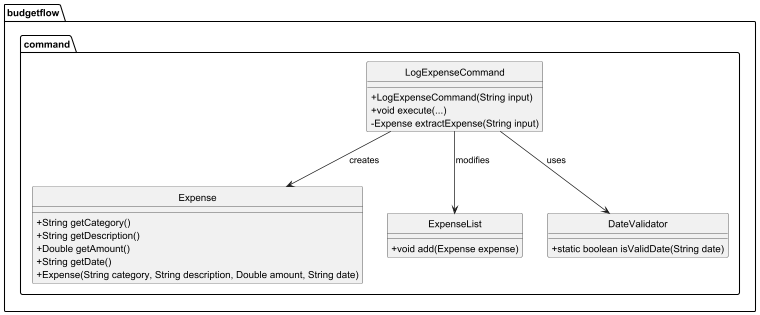

The diagram above was rendered by PlantUML. Its source (embedded in the PNG):
@startuml

hide circle
skinparam classAttributeIconSize 0

package "budgetflow.command" {
    class LogExpenseCommand {
        + LogExpenseCommand(String input)
        + void execute(...)
        - Expense extractExpense(String input)
}

class Expense {
    + String getCategory()
    + String getDescription()
    + Double getAmount()
    + String getDate()
    + Expense(String category, String description, Double amount, String date)
}

class ExpenseList {
    + void add(Expense expense)
}

class DateValidator {
    + static boolean isValidDate(String date)
}

LogExpenseCommand --> Expense : creates
LogExpenseCommand --> ExpenseList : modifies
LogExpenseCommand --> DateValidator : uses

@enduml